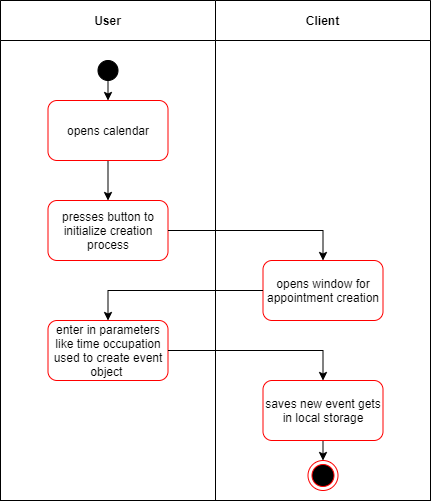

The diagram above was exported from draw.io. Its source (the exported page's mxGraphModel, read from the mxfile embedded in the PNG):
<mxGraphModel dx="2022" dy="1124" grid="1" gridSize="10" guides="1" tooltips="1" connect="1" arrows="1" fold="1" page="1" pageScale="1" pageWidth="827" pageHeight="1169" math="0" shadow="0">
  <root>
    <mxCell id="0" />
    <mxCell id="1" parent="0" />
    <mxCell id="SMKNMdAascqDOOcEQMzj-5" value="" style="shape=table;childLayout=tableLayout;rowLines=0;columnLines=0;startSize=0;fillColor=none;collapsible=0;recursiveResize=0;expand=0;pointerEvents=0;" vertex="1" parent="1">
      <mxGeometry x="170" y="85" width="430" height="500" as="geometry" />
    </mxCell>
    <mxCell id="SMKNMdAascqDOOcEQMzj-6" value="" style="swimlane;horizontal=0;points=[[0,0.5],[1,0.5]];portConstraint=eastwest;startSize=0;collapsible=0;recursiveResize=0;expand=0;pointerEvents=0;" vertex="1" parent="SMKNMdAascqDOOcEQMzj-5">
      <mxGeometry width="430" height="500" as="geometry" />
    </mxCell>
    <mxCell id="SMKNMdAascqDOOcEQMzj-7" value="User" style="swimlane;connectable=0;startSize=40;collapsible=0;recursiveResize=0;expand=0;pointerEvents=0;" vertex="1" parent="SMKNMdAascqDOOcEQMzj-6">
      <mxGeometry width="215" height="500" as="geometry">
        <mxRectangle width="215" height="500" as="alternateBounds" />
      </mxGeometry>
    </mxCell>
    <mxCell id="SMKNMdAascqDOOcEQMzj-11" style="edgeStyle=orthogonalEdgeStyle;rounded=0;orthogonalLoop=1;jettySize=auto;html=1;exitX=0.5;exitY=1;exitDx=0;exitDy=0;entryX=0.5;entryY=0;entryDx=0;entryDy=0;" edge="1" parent="SMKNMdAascqDOOcEQMzj-7" source="y3IBc0XzTafU_ZVZXUXT-2" target="y3IBc0XzTafU_ZVZXUXT-5">
      <mxGeometry relative="1" as="geometry" />
    </mxCell>
    <mxCell id="y3IBc0XzTafU_ZVZXUXT-2" value="opens calendar" style="rounded=1;whiteSpace=wrap;html=1;fillColor=#FFFFFF;strokeColor=#FF0000;" parent="SMKNMdAascqDOOcEQMzj-7" vertex="1">
      <mxGeometry x="47.5" y="100" width="120" height="60" as="geometry" />
    </mxCell>
    <mxCell id="y3IBc0XzTafU_ZVZXUXT-5" value="presses button to initialize creation process" style="rounded=1;whiteSpace=wrap;html=1;fillColor=#FFFFFF;strokeColor=#FF0000;" parent="SMKNMdAascqDOOcEQMzj-7" vertex="1">
      <mxGeometry x="47.5" y="200" width="120" height="60" as="geometry" />
    </mxCell>
    <mxCell id="y3IBc0XzTafU_ZVZXUXT-7" value="enter in parameters like time occupation used to create event object&amp;nbsp;" style="whiteSpace=wrap;html=1;rounded=1;strokeColor=#FF0000;fillColor=#FFFFFF;" parent="SMKNMdAascqDOOcEQMzj-7" vertex="1">
      <mxGeometry x="47.5" y="320" width="120" height="60" as="geometry" />
    </mxCell>
    <mxCell id="SMKNMdAascqDOOcEQMzj-19" style="edgeStyle=orthogonalEdgeStyle;rounded=0;orthogonalLoop=1;jettySize=auto;html=1;exitX=0.5;exitY=1;exitDx=0;exitDy=0;entryX=0.5;entryY=0;entryDx=0;entryDy=0;" edge="1" parent="SMKNMdAascqDOOcEQMzj-7" source="y3IBc0XzTafU_ZVZXUXT-1" target="y3IBc0XzTafU_ZVZXUXT-2">
      <mxGeometry relative="1" as="geometry" />
    </mxCell>
    <mxCell id="y3IBc0XzTafU_ZVZXUXT-1" value="" style="ellipse;whiteSpace=wrap;html=1;aspect=fixed;fillColor=#000000;" parent="SMKNMdAascqDOOcEQMzj-7" vertex="1">
      <mxGeometry x="97.5" y="60" width="20" height="20" as="geometry" />
    </mxCell>
    <mxCell id="SMKNMdAascqDOOcEQMzj-8" value="Client" style="swimlane;connectable=0;startSize=40;collapsible=0;recursiveResize=0;expand=0;pointerEvents=0;" vertex="1" parent="SMKNMdAascqDOOcEQMzj-6">
      <mxGeometry x="215" width="215" height="500" as="geometry">
        <mxRectangle width="215" height="500" as="alternateBounds" />
      </mxGeometry>
    </mxCell>
    <mxCell id="SMKNMdAascqDOOcEQMzj-10" value="opens window for appointment creation" style="whiteSpace=wrap;html=1;rounded=1;strokeColor=#FF0000;fillColor=#FFFFFF;" vertex="1" parent="SMKNMdAascqDOOcEQMzj-8">
      <mxGeometry x="47.5" y="260" width="120" height="60" as="geometry" />
    </mxCell>
    <mxCell id="SMKNMdAascqDOOcEQMzj-18" style="edgeStyle=orthogonalEdgeStyle;rounded=0;orthogonalLoop=1;jettySize=auto;html=1;exitX=0.5;exitY=1;exitDx=0;exitDy=0;entryX=0.5;entryY=0;entryDx=0;entryDy=0;" edge="1" parent="SMKNMdAascqDOOcEQMzj-8" source="y3IBc0XzTafU_ZVZXUXT-9" target="y3IBc0XzTafU_ZVZXUXT-11">
      <mxGeometry relative="1" as="geometry" />
    </mxCell>
    <mxCell id="y3IBc0XzTafU_ZVZXUXT-9" value="saves new event gets in local storage" style="whiteSpace=wrap;html=1;rounded=1;strokeColor=#FF0000;fillColor=#FFFFFF;" parent="SMKNMdAascqDOOcEQMzj-8" vertex="1">
      <mxGeometry x="47.5" y="380" width="120" height="60" as="geometry" />
    </mxCell>
    <mxCell id="y3IBc0XzTafU_ZVZXUXT-11" value="" style="ellipse;html=1;shape=endState;fillColor=#000000;strokeColor=#ff0000;" parent="SMKNMdAascqDOOcEQMzj-8" vertex="1">
      <mxGeometry x="92.5" y="460" width="30" height="30" as="geometry" />
    </mxCell>
    <mxCell id="SMKNMdAascqDOOcEQMzj-15" style="edgeStyle=orthogonalEdgeStyle;rounded=0;orthogonalLoop=1;jettySize=auto;html=1;exitX=1;exitY=0.5;exitDx=0;exitDy=0;entryX=0.5;entryY=0;entryDx=0;entryDy=0;" edge="1" parent="SMKNMdAascqDOOcEQMzj-6" source="y3IBc0XzTafU_ZVZXUXT-5" target="SMKNMdAascqDOOcEQMzj-10">
      <mxGeometry relative="1" as="geometry" />
    </mxCell>
    <mxCell id="SMKNMdAascqDOOcEQMzj-16" style="edgeStyle=orthogonalEdgeStyle;rounded=0;orthogonalLoop=1;jettySize=auto;html=1;exitX=0;exitY=0.5;exitDx=0;exitDy=0;entryX=0.5;entryY=0;entryDx=0;entryDy=0;" edge="1" parent="SMKNMdAascqDOOcEQMzj-6" source="SMKNMdAascqDOOcEQMzj-10" target="y3IBc0XzTafU_ZVZXUXT-7">
      <mxGeometry relative="1" as="geometry" />
    </mxCell>
    <mxCell id="SMKNMdAascqDOOcEQMzj-17" style="edgeStyle=orthogonalEdgeStyle;rounded=0;orthogonalLoop=1;jettySize=auto;html=1;exitX=1;exitY=0.5;exitDx=0;exitDy=0;entryX=0.5;entryY=0;entryDx=0;entryDy=0;" edge="1" parent="SMKNMdAascqDOOcEQMzj-6" source="y3IBc0XzTafU_ZVZXUXT-7" target="y3IBc0XzTafU_ZVZXUXT-9">
      <mxGeometry relative="1" as="geometry" />
    </mxCell>
  </root>
</mxGraphModel>